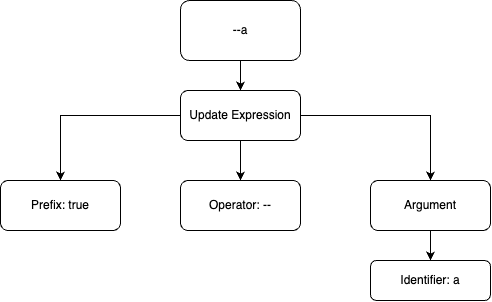

The diagram above was exported from draw.io. Its source (the exported page's mxGraphModel, read from the mxfile embedded in the PNG):
<mxGraphModel dx="2977" dy="2081" grid="1" gridSize="10" guides="1" tooltips="1" connect="1" arrows="1" fold="1" page="1" pageScale="1" pageWidth="850" pageHeight="1100" math="0" shadow="0">
  <root>
    <mxCell id="0" />
    <mxCell id="1" parent="0" />
    <mxCell id="2" style="edgeStyle=orthogonalEdgeStyle;rounded=0;orthogonalLoop=1;jettySize=auto;html=1;" edge="1" source="3" target="7" parent="1">
      <mxGeometry relative="1" as="geometry">
        <mxPoint x="205" y="-230" as="targetPoint" />
      </mxGeometry>
    </mxCell>
    <mxCell id="3" value="--a" style="rounded=1;whiteSpace=wrap;html=1;" vertex="1" parent="1">
      <mxGeometry x="145" y="-350" width="120" height="60" as="geometry" />
    </mxCell>
    <mxCell id="4" style="edgeStyle=orthogonalEdgeStyle;rounded=0;orthogonalLoop=1;jettySize=auto;html=1;" edge="1" source="7" parent="1">
      <mxGeometry relative="1" as="geometry">
        <mxPoint x="205" y="-170" as="targetPoint" />
      </mxGeometry>
    </mxCell>
    <mxCell id="5" style="edgeStyle=orthogonalEdgeStyle;rounded=0;orthogonalLoop=1;jettySize=auto;html=1;exitX=0;exitY=0.5;exitDx=0;exitDy=0;entryX=0.5;entryY=0;entryDx=0;entryDy=0;" edge="1" source="7" target="9" parent="1">
      <mxGeometry relative="1" as="geometry" />
    </mxCell>
    <mxCell id="6" style="edgeStyle=orthogonalEdgeStyle;rounded=0;orthogonalLoop=1;jettySize=auto;html=1;exitX=1;exitY=0.5;exitDx=0;exitDy=0;entryX=0.5;entryY=0;entryDx=0;entryDy=0;" edge="1" source="7" target="11" parent="1">
      <mxGeometry relative="1" as="geometry" />
    </mxCell>
    <mxCell id="7" value="Update Expression" style="rounded=1;whiteSpace=wrap;html=1;" vertex="1" parent="1">
      <mxGeometry x="145" y="-260" width="120" height="50" as="geometry" />
    </mxCell>
    <mxCell id="8" value="Operator: --" style="rounded=1;whiteSpace=wrap;html=1;" vertex="1" parent="1">
      <mxGeometry x="145" y="-170" width="120" height="50" as="geometry" />
    </mxCell>
    <mxCell id="9" value="Prefix: true" style="rounded=1;whiteSpace=wrap;html=1;" vertex="1" parent="1">
      <mxGeometry x="-35" y="-170" width="120" height="50" as="geometry" />
    </mxCell>
    <mxCell id="10" style="edgeStyle=orthogonalEdgeStyle;rounded=0;orthogonalLoop=1;jettySize=auto;html=1;" edge="1" source="11" target="12" parent="1">
      <mxGeometry relative="1" as="geometry">
        <mxPoint x="395" y="-70" as="targetPoint" />
      </mxGeometry>
    </mxCell>
    <mxCell id="11" value="Argument" style="rounded=1;whiteSpace=wrap;html=1;" vertex="1" parent="1">
      <mxGeometry x="335" y="-170" width="120" height="50" as="geometry" />
    </mxCell>
    <mxCell id="12" value="Identifier: a" style="rounded=1;whiteSpace=wrap;html=1;" vertex="1" parent="1">
      <mxGeometry x="335" y="-90" width="120" height="40" as="geometry" />
    </mxCell>
  </root>
</mxGraphModel>